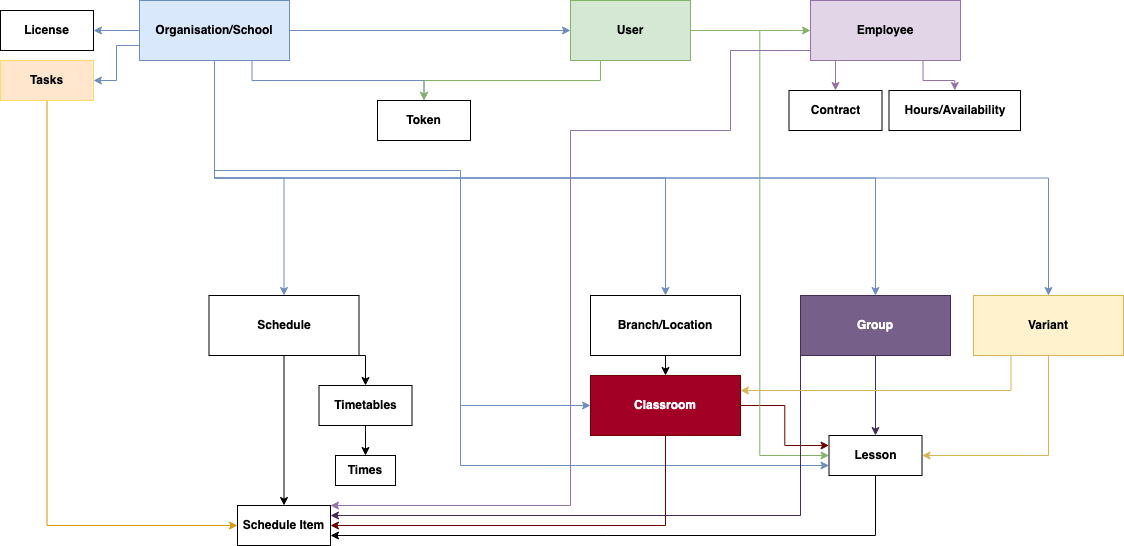

The diagram above was exported from draw.io. Its source (the exported page's mxGraphModel, read from the mxfile embedded in the PNG):
<mxGraphModel dx="1320" dy="613" grid="1" gridSize="10" guides="1" tooltips="1" connect="1" arrows="1" fold="1" page="1" pageScale="1" pageWidth="827" pageHeight="1169" math="0" shadow="0">
  <root>
    <mxCell id="0" />
    <mxCell id="1" parent="0" />
    <mxCell id="ZJFV8VWJM64O3VAGdj4_-4" style="edgeStyle=orthogonalEdgeStyle;rounded=0;orthogonalLoop=1;jettySize=auto;html=1;exitX=0.5;exitY=1;exitDx=0;exitDy=0;entryX=0.5;entryY=0;entryDx=0;entryDy=0;fillColor=#dae8fc;strokeColor=#6c8ebf;" edge="1" parent="1" source="ZJFV8VWJM64O3VAGdj4_-1" target="ZJFV8VWJM64O3VAGdj4_-3">
      <mxGeometry relative="1" as="geometry" />
    </mxCell>
    <mxCell id="ZJFV8VWJM64O3VAGdj4_-9" style="edgeStyle=orthogonalEdgeStyle;rounded=0;orthogonalLoop=1;jettySize=auto;html=1;exitX=1;exitY=0.5;exitDx=0;exitDy=0;entryX=0;entryY=0.5;entryDx=0;entryDy=0;fillColor=#dae8fc;strokeColor=#6c8ebf;" edge="1" parent="1" source="ZJFV8VWJM64O3VAGdj4_-1" target="ZJFV8VWJM64O3VAGdj4_-8">
      <mxGeometry relative="1" as="geometry" />
    </mxCell>
    <mxCell id="ZJFV8VWJM64O3VAGdj4_-17" style="edgeStyle=orthogonalEdgeStyle;rounded=0;orthogonalLoop=1;jettySize=auto;html=1;exitX=0;exitY=0.5;exitDx=0;exitDy=0;entryX=1;entryY=0.5;entryDx=0;entryDy=0;fillColor=#dae8fc;strokeColor=#6c8ebf;" edge="1" parent="1" source="ZJFV8VWJM64O3VAGdj4_-1" target="ZJFV8VWJM64O3VAGdj4_-16">
      <mxGeometry relative="1" as="geometry" />
    </mxCell>
    <mxCell id="ZJFV8VWJM64O3VAGdj4_-23" style="edgeStyle=orthogonalEdgeStyle;rounded=0;orthogonalLoop=1;jettySize=auto;html=1;exitX=0.5;exitY=1;exitDx=0;exitDy=0;" edge="1" parent="1" source="ZJFV8VWJM64O3VAGdj4_-1">
      <mxGeometry relative="1" as="geometry">
        <mxPoint x="524" y="80" as="targetPoint" />
      </mxGeometry>
    </mxCell>
    <mxCell id="ZJFV8VWJM64O3VAGdj4_-29" style="edgeStyle=orthogonalEdgeStyle;rounded=0;orthogonalLoop=1;jettySize=auto;html=1;exitX=0.75;exitY=1;exitDx=0;exitDy=0;entryX=0.5;entryY=0;entryDx=0;entryDy=0;fillColor=#dae8fc;strokeColor=#6c8ebf;" edge="1" parent="1" source="ZJFV8VWJM64O3VAGdj4_-1" target="ZJFV8VWJM64O3VAGdj4_-24">
      <mxGeometry relative="1" as="geometry" />
    </mxCell>
    <mxCell id="ZJFV8VWJM64O3VAGdj4_-31" style="edgeStyle=orthogonalEdgeStyle;rounded=0;orthogonalLoop=1;jettySize=auto;html=1;exitX=0;exitY=0.75;exitDx=0;exitDy=0;entryX=1;entryY=0.5;entryDx=0;entryDy=0;fillColor=#dae8fc;strokeColor=#6c8ebf;" edge="1" parent="1" source="ZJFV8VWJM64O3VAGdj4_-1" target="ZJFV8VWJM64O3VAGdj4_-30">
      <mxGeometry relative="1" as="geometry" />
    </mxCell>
    <mxCell id="ZJFV8VWJM64O3VAGdj4_-33" style="edgeStyle=orthogonalEdgeStyle;rounded=0;orthogonalLoop=1;jettySize=auto;html=1;exitX=0.5;exitY=1;exitDx=0;exitDy=0;fillColor=#dae8fc;strokeColor=#6c8ebf;" edge="1" parent="1" source="ZJFV8VWJM64O3VAGdj4_-1" target="ZJFV8VWJM64O3VAGdj4_-32">
      <mxGeometry relative="1" as="geometry" />
    </mxCell>
    <mxCell id="ZJFV8VWJM64O3VAGdj4_-48" style="edgeStyle=orthogonalEdgeStyle;rounded=0;orthogonalLoop=1;jettySize=auto;html=1;exitX=0.5;exitY=1;exitDx=0;exitDy=0;fillColor=#dae8fc;strokeColor=#6c8ebf;" edge="1" parent="1" source="ZJFV8VWJM64O3VAGdj4_-1" target="ZJFV8VWJM64O3VAGdj4_-18">
      <mxGeometry relative="1" as="geometry" />
    </mxCell>
    <mxCell id="ZJFV8VWJM64O3VAGdj4_-49" style="edgeStyle=orthogonalEdgeStyle;rounded=0;orthogonalLoop=1;jettySize=auto;html=1;exitX=0.5;exitY=1;exitDx=0;exitDy=0;entryX=0.5;entryY=0;entryDx=0;entryDy=0;fillColor=#dae8fc;strokeColor=#6c8ebf;" edge="1" parent="1" source="ZJFV8VWJM64O3VAGdj4_-1" target="ZJFV8VWJM64O3VAGdj4_-44">
      <mxGeometry relative="1" as="geometry" />
    </mxCell>
    <mxCell id="ZJFV8VWJM64O3VAGdj4_-68" style="edgeStyle=orthogonalEdgeStyle;rounded=0;orthogonalLoop=1;jettySize=auto;html=1;exitX=0.5;exitY=1;exitDx=0;exitDy=0;entryX=0;entryY=0.5;entryDx=0;entryDy=0;fillColor=#dae8fc;strokeColor=#6c8ebf;" edge="1" parent="1" source="ZJFV8VWJM64O3VAGdj4_-1" target="ZJFV8VWJM64O3VAGdj4_-5">
      <mxGeometry relative="1" as="geometry">
        <Array as="points">
          <mxPoint x="524" y="190" />
          <mxPoint x="770" y="190" />
          <mxPoint x="770" y="425" />
        </Array>
      </mxGeometry>
    </mxCell>
    <mxCell id="ZJFV8VWJM64O3VAGdj4_-69" style="edgeStyle=orthogonalEdgeStyle;rounded=0;orthogonalLoop=1;jettySize=auto;html=1;exitX=0.5;exitY=1;exitDx=0;exitDy=0;entryX=0;entryY=0.75;entryDx=0;entryDy=0;fillColor=#dae8fc;strokeColor=#6c8ebf;" edge="1" parent="1" source="ZJFV8VWJM64O3VAGdj4_-1" target="ZJFV8VWJM64O3VAGdj4_-21">
      <mxGeometry relative="1" as="geometry">
        <Array as="points">
          <mxPoint x="524" y="190" />
          <mxPoint x="770" y="190" />
          <mxPoint x="770" y="485" />
        </Array>
      </mxGeometry>
    </mxCell>
    <mxCell id="ZJFV8VWJM64O3VAGdj4_-1" value="&lt;b&gt;Organisation/School&lt;/b&gt;" style="rounded=0;whiteSpace=wrap;html=1;fillColor=#dae8fc;strokeColor=#6c8ebf;" vertex="1" parent="1">
      <mxGeometry x="449" y="20" width="150" height="60" as="geometry" />
    </mxCell>
    <mxCell id="ZJFV8VWJM64O3VAGdj4_-7" style="edgeStyle=orthogonalEdgeStyle;rounded=0;orthogonalLoop=1;jettySize=auto;html=1;exitX=0.5;exitY=1;exitDx=0;exitDy=0;entryX=0.5;entryY=0;entryDx=0;entryDy=0;" edge="1" parent="1" source="ZJFV8VWJM64O3VAGdj4_-3" target="ZJFV8VWJM64O3VAGdj4_-5">
      <mxGeometry relative="1" as="geometry" />
    </mxCell>
    <mxCell id="ZJFV8VWJM64O3VAGdj4_-3" value="&lt;b&gt;Branch/Location&lt;/b&gt;" style="rounded=0;whiteSpace=wrap;html=1;" vertex="1" parent="1">
      <mxGeometry x="900" y="315" width="150" height="60" as="geometry" />
    </mxCell>
    <mxCell id="ZJFV8VWJM64O3VAGdj4_-51" style="edgeStyle=orthogonalEdgeStyle;rounded=0;orthogonalLoop=1;jettySize=auto;html=1;exitX=0.5;exitY=1;exitDx=0;exitDy=0;entryX=1;entryY=0.5;entryDx=0;entryDy=0;fillColor=#a20025;strokeColor=#6F0000;" edge="1" parent="1" source="ZJFV8VWJM64O3VAGdj4_-5" target="ZJFV8VWJM64O3VAGdj4_-34">
      <mxGeometry relative="1" as="geometry" />
    </mxCell>
    <mxCell id="ZJFV8VWJM64O3VAGdj4_-52" style="edgeStyle=orthogonalEdgeStyle;rounded=0;orthogonalLoop=1;jettySize=auto;html=1;exitX=1;exitY=0.5;exitDx=0;exitDy=0;fillColor=#a20025;strokeColor=#6F0000;entryX=0;entryY=0.25;entryDx=0;entryDy=0;" edge="1" parent="1" source="ZJFV8VWJM64O3VAGdj4_-5" target="ZJFV8VWJM64O3VAGdj4_-21">
      <mxGeometry relative="1" as="geometry" />
    </mxCell>
    <mxCell id="ZJFV8VWJM64O3VAGdj4_-5" value="&lt;b&gt;Classroom&lt;/b&gt;" style="rounded=0;whiteSpace=wrap;html=1;fillColor=#a20025;fontColor=#ffffff;strokeColor=#6F0000;" vertex="1" parent="1">
      <mxGeometry x="900" y="395" width="150" height="60" as="geometry" />
    </mxCell>
    <mxCell id="ZJFV8VWJM64O3VAGdj4_-28" style="edgeStyle=orthogonalEdgeStyle;rounded=0;orthogonalLoop=1;jettySize=auto;html=1;exitX=0.25;exitY=1;exitDx=0;exitDy=0;entryX=0.5;entryY=0;entryDx=0;entryDy=0;fillColor=#d5e8d4;strokeColor=#82b366;" edge="1" parent="1" source="ZJFV8VWJM64O3VAGdj4_-8" target="ZJFV8VWJM64O3VAGdj4_-24">
      <mxGeometry relative="1" as="geometry" />
    </mxCell>
    <mxCell id="ZJFV8VWJM64O3VAGdj4_-53" style="edgeStyle=orthogonalEdgeStyle;rounded=0;orthogonalLoop=1;jettySize=auto;html=1;exitX=1;exitY=0.5;exitDx=0;exitDy=0;entryX=0;entryY=0.5;entryDx=0;entryDy=0;fillColor=#d5e8d4;strokeColor=#82b366;" edge="1" parent="1" source="ZJFV8VWJM64O3VAGdj4_-8" target="ZJFV8VWJM64O3VAGdj4_-21">
      <mxGeometry relative="1" as="geometry" />
    </mxCell>
    <mxCell id="ZJFV8VWJM64O3VAGdj4_-65" style="edgeStyle=orthogonalEdgeStyle;rounded=0;orthogonalLoop=1;jettySize=auto;html=1;exitX=1;exitY=0.5;exitDx=0;exitDy=0;fillColor=#d5e8d4;strokeColor=#82b366;" edge="1" parent="1" source="ZJFV8VWJM64O3VAGdj4_-8" target="ZJFV8VWJM64O3VAGdj4_-62">
      <mxGeometry relative="1" as="geometry" />
    </mxCell>
    <mxCell id="ZJFV8VWJM64O3VAGdj4_-8" value="&lt;b&gt;User&lt;/b&gt;" style="rounded=0;whiteSpace=wrap;html=1;fillColor=#d5e8d4;strokeColor=#82b366;" vertex="1" parent="1">
      <mxGeometry x="880" y="20" width="120" height="60" as="geometry" />
    </mxCell>
    <mxCell id="ZJFV8VWJM64O3VAGdj4_-10" value="&lt;b&gt;Hours/Availability&lt;br&gt;&lt;/b&gt;" style="rounded=0;whiteSpace=wrap;html=1;" vertex="1" parent="1">
      <mxGeometry x="1198.5" y="110" width="131.5" height="40" as="geometry" />
    </mxCell>
    <mxCell id="ZJFV8VWJM64O3VAGdj4_-11" value="&lt;b&gt;Contract&lt;br&gt;&lt;/b&gt;" style="rounded=0;whiteSpace=wrap;html=1;" vertex="1" parent="1">
      <mxGeometry x="1098.5" y="110" width="93" height="40" as="geometry" />
    </mxCell>
    <mxCell id="ZJFV8VWJM64O3VAGdj4_-16" value="&lt;b&gt;License&lt;br&gt;&lt;/b&gt;" style="rounded=0;whiteSpace=wrap;html=1;" vertex="1" parent="1">
      <mxGeometry x="310" y="30" width="93" height="40" as="geometry" />
    </mxCell>
    <mxCell id="ZJFV8VWJM64O3VAGdj4_-22" style="edgeStyle=orthogonalEdgeStyle;rounded=0;orthogonalLoop=1;jettySize=auto;html=1;exitX=0.5;exitY=1;exitDx=0;exitDy=0;entryX=0.5;entryY=0;entryDx=0;entryDy=0;fillColor=#76608a;strokeColor=#432D57;" edge="1" parent="1" source="ZJFV8VWJM64O3VAGdj4_-18" target="ZJFV8VWJM64O3VAGdj4_-21">
      <mxGeometry relative="1" as="geometry" />
    </mxCell>
    <mxCell id="ZJFV8VWJM64O3VAGdj4_-57" style="edgeStyle=orthogonalEdgeStyle;rounded=0;orthogonalLoop=1;jettySize=auto;html=1;exitX=0;exitY=1;exitDx=0;exitDy=0;entryX=1;entryY=0.25;entryDx=0;entryDy=0;fillColor=#76608a;strokeColor=#432D57;" edge="1" parent="1" source="ZJFV8VWJM64O3VAGdj4_-18" target="ZJFV8VWJM64O3VAGdj4_-34">
      <mxGeometry relative="1" as="geometry" />
    </mxCell>
    <mxCell id="ZJFV8VWJM64O3VAGdj4_-18" value="&lt;b&gt;Group&lt;br&gt;&lt;/b&gt;" style="rounded=0;whiteSpace=wrap;html=1;fillColor=#76608a;fontColor=#ffffff;strokeColor=#432D57;" vertex="1" parent="1">
      <mxGeometry x="1110" y="315" width="150" height="60" as="geometry" />
    </mxCell>
    <mxCell id="ZJFV8VWJM64O3VAGdj4_-55" style="edgeStyle=orthogonalEdgeStyle;rounded=0;orthogonalLoop=1;jettySize=auto;html=1;exitX=0.5;exitY=1;exitDx=0;exitDy=0;entryX=1;entryY=0.75;entryDx=0;entryDy=0;" edge="1" parent="1" source="ZJFV8VWJM64O3VAGdj4_-21" target="ZJFV8VWJM64O3VAGdj4_-34">
      <mxGeometry relative="1" as="geometry" />
    </mxCell>
    <mxCell id="ZJFV8VWJM64O3VAGdj4_-21" value="&lt;b&gt;Lesson&lt;br&gt;&lt;/b&gt;" style="rounded=0;whiteSpace=wrap;html=1;" vertex="1" parent="1">
      <mxGeometry x="1138.5" y="455" width="93" height="40" as="geometry" />
    </mxCell>
    <mxCell id="ZJFV8VWJM64O3VAGdj4_-24" value="&lt;b&gt;Token&lt;br&gt;&lt;/b&gt;" style="rounded=0;whiteSpace=wrap;html=1;" vertex="1" parent="1">
      <mxGeometry x="687" y="120" width="93" height="40" as="geometry" />
    </mxCell>
    <mxCell id="ZJFV8VWJM64O3VAGdj4_-56" style="edgeStyle=orthogonalEdgeStyle;rounded=0;orthogonalLoop=1;jettySize=auto;html=1;exitX=0.5;exitY=1;exitDx=0;exitDy=0;entryX=0;entryY=0.5;entryDx=0;entryDy=0;fillColor=#ffe6cc;strokeColor=#d79b00;" edge="1" parent="1" source="ZJFV8VWJM64O3VAGdj4_-30" target="ZJFV8VWJM64O3VAGdj4_-34">
      <mxGeometry relative="1" as="geometry" />
    </mxCell>
    <mxCell id="ZJFV8VWJM64O3VAGdj4_-30" value="&lt;b&gt;Tasks&lt;br&gt;&lt;/b&gt;" style="rounded=0;whiteSpace=wrap;html=1;fillColor=#ffe6cc;strokeColor=#FFD966;gradientColor=none;" vertex="1" parent="1">
      <mxGeometry x="310" y="80" width="93" height="40" as="geometry" />
    </mxCell>
    <mxCell id="ZJFV8VWJM64O3VAGdj4_-35" style="edgeStyle=orthogonalEdgeStyle;rounded=0;orthogonalLoop=1;jettySize=auto;html=1;exitX=0.5;exitY=1;exitDx=0;exitDy=0;entryX=0.5;entryY=0;entryDx=0;entryDy=0;" edge="1" parent="1" source="ZJFV8VWJM64O3VAGdj4_-32" target="ZJFV8VWJM64O3VAGdj4_-34">
      <mxGeometry relative="1" as="geometry" />
    </mxCell>
    <mxCell id="ZJFV8VWJM64O3VAGdj4_-41" style="edgeStyle=orthogonalEdgeStyle;rounded=0;orthogonalLoop=1;jettySize=auto;html=1;exitX=1;exitY=1;exitDx=0;exitDy=0;entryX=0.5;entryY=0;entryDx=0;entryDy=0;" edge="1" parent="1" source="ZJFV8VWJM64O3VAGdj4_-32" target="ZJFV8VWJM64O3VAGdj4_-40">
      <mxGeometry relative="1" as="geometry" />
    </mxCell>
    <mxCell id="ZJFV8VWJM64O3VAGdj4_-32" value="&lt;b&gt;Schedule&lt;br&gt;&lt;/b&gt;" style="rounded=0;whiteSpace=wrap;html=1;" vertex="1" parent="1">
      <mxGeometry x="518.5" y="315" width="150" height="60" as="geometry" />
    </mxCell>
    <mxCell id="ZJFV8VWJM64O3VAGdj4_-34" value="&lt;b&gt;Schedule Item&lt;br&gt;&lt;/b&gt;" style="rounded=0;whiteSpace=wrap;html=1;" vertex="1" parent="1">
      <mxGeometry x="547" y="525" width="93" height="40" as="geometry" />
    </mxCell>
    <mxCell id="ZJFV8VWJM64O3VAGdj4_-43" style="edgeStyle=orthogonalEdgeStyle;rounded=0;orthogonalLoop=1;jettySize=auto;html=1;exitX=0.5;exitY=1;exitDx=0;exitDy=0;entryX=0.5;entryY=0;entryDx=0;entryDy=0;" edge="1" parent="1" source="ZJFV8VWJM64O3VAGdj4_-40" target="ZJFV8VWJM64O3VAGdj4_-42">
      <mxGeometry relative="1" as="geometry" />
    </mxCell>
    <mxCell id="ZJFV8VWJM64O3VAGdj4_-40" value="&lt;b&gt;Timetables&lt;br&gt;&lt;/b&gt;" style="rounded=0;whiteSpace=wrap;html=1;" vertex="1" parent="1">
      <mxGeometry x="628.5" y="405" width="93" height="40" as="geometry" />
    </mxCell>
    <mxCell id="ZJFV8VWJM64O3VAGdj4_-42" value="&lt;b&gt;Times&lt;br&gt;&lt;/b&gt;" style="rounded=0;whiteSpace=wrap;html=1;" vertex="1" parent="1">
      <mxGeometry x="645" y="475" width="60" height="30" as="geometry" />
    </mxCell>
    <mxCell id="ZJFV8VWJM64O3VAGdj4_-50" style="edgeStyle=orthogonalEdgeStyle;rounded=0;orthogonalLoop=1;jettySize=auto;html=1;exitX=0.5;exitY=1;exitDx=0;exitDy=0;entryX=1;entryY=0.5;entryDx=0;entryDy=0;fillColor=#fff2cc;strokeColor=#d6b656;" edge="1" parent="1" source="ZJFV8VWJM64O3VAGdj4_-44" target="ZJFV8VWJM64O3VAGdj4_-21">
      <mxGeometry relative="1" as="geometry" />
    </mxCell>
    <mxCell id="ZJFV8VWJM64O3VAGdj4_-67" style="edgeStyle=orthogonalEdgeStyle;rounded=0;orthogonalLoop=1;jettySize=auto;html=1;exitX=0.25;exitY=1;exitDx=0;exitDy=0;entryX=1;entryY=0.25;entryDx=0;entryDy=0;fillColor=#fff2cc;strokeColor=#d6b656;" edge="1" parent="1" source="ZJFV8VWJM64O3VAGdj4_-44" target="ZJFV8VWJM64O3VAGdj4_-5">
      <mxGeometry relative="1" as="geometry" />
    </mxCell>
    <mxCell id="ZJFV8VWJM64O3VAGdj4_-44" value="&lt;b&gt;Variant&lt;br&gt;&lt;/b&gt;" style="rounded=0;whiteSpace=wrap;html=1;fillColor=#fff2cc;strokeColor=#d6b656;" vertex="1" parent="1">
      <mxGeometry x="1283" y="315" width="150" height="60" as="geometry" />
    </mxCell>
    <mxCell id="ZJFV8VWJM64O3VAGdj4_-63" style="edgeStyle=orthogonalEdgeStyle;rounded=0;orthogonalLoop=1;jettySize=auto;html=1;exitX=0.75;exitY=1;exitDx=0;exitDy=0;entryX=0.5;entryY=0;entryDx=0;entryDy=0;fillColor=#e1d5e7;strokeColor=#9673a6;" edge="1" parent="1" source="ZJFV8VWJM64O3VAGdj4_-62" target="ZJFV8VWJM64O3VAGdj4_-10">
      <mxGeometry relative="1" as="geometry" />
    </mxCell>
    <mxCell id="ZJFV8VWJM64O3VAGdj4_-64" style="edgeStyle=orthogonalEdgeStyle;rounded=0;orthogonalLoop=1;jettySize=auto;html=1;exitX=0.25;exitY=1;exitDx=0;exitDy=0;entryX=0.5;entryY=0;entryDx=0;entryDy=0;fillColor=#e1d5e7;strokeColor=#9673a6;" edge="1" parent="1" source="ZJFV8VWJM64O3VAGdj4_-62" target="ZJFV8VWJM64O3VAGdj4_-11">
      <mxGeometry relative="1" as="geometry" />
    </mxCell>
    <mxCell id="ZJFV8VWJM64O3VAGdj4_-66" style="edgeStyle=orthogonalEdgeStyle;rounded=0;orthogonalLoop=1;jettySize=auto;html=1;exitX=0;exitY=0.5;exitDx=0;exitDy=0;entryX=1;entryY=0;entryDx=0;entryDy=0;fillColor=#e1d5e7;strokeColor=#9673a6;" edge="1" parent="1" source="ZJFV8VWJM64O3VAGdj4_-62" target="ZJFV8VWJM64O3VAGdj4_-34">
      <mxGeometry relative="1" as="geometry">
        <Array as="points">
          <mxPoint x="1120" y="70" />
          <mxPoint x="1040" y="70" />
          <mxPoint x="1040" y="150" />
          <mxPoint x="880" y="150" />
          <mxPoint x="880" y="525" />
        </Array>
      </mxGeometry>
    </mxCell>
    <mxCell id="ZJFV8VWJM64O3VAGdj4_-62" value="&lt;b&gt;Employee&lt;br&gt;&lt;/b&gt;" style="rounded=0;whiteSpace=wrap;html=1;fillColor=#e1d5e7;strokeColor=#9673a6;" vertex="1" parent="1">
      <mxGeometry x="1120" y="20" width="150" height="60" as="geometry" />
    </mxCell>
  </root>
</mxGraphModel>